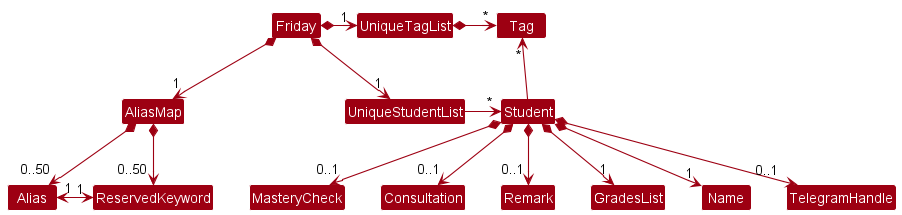

The diagram above was rendered by PlantUML. Its source (embedded in the PNG):
@startuml
!include style.puml
skinparam arrowThickness 1.1
skinparam arrowColor MODEL_COLOR
skinparam classBackgroundColor MODEL_COLOR

Friday *-right-> "1" UniqueStudentList
Friday *-right-> "1" UniqueTagList
Friday *-down-> "1" AliasMap
UniqueTagList -[hidden]down- UniqueStudentList
UniqueTagList -[hidden]down- UniqueStudentList

UniqueTagList *-right-> "*" Tag
UniqueStudentList -right-> "*" Student

Student -up-> "*" Tag

Student *--> "1" Name
Student *--> "0..1" TelegramHandle
Student *--> "0..1" MasteryCheck
Student *--> "0..1" Consultation
Student *--> "0..1" Remark
Student *--> "1" GradesList

AliasMap *--> "0..50" Alias
AliasMap *--> "0..50" ReservedKeyword

Alias "1" <-right> "1" ReservedKeyword
@enduml